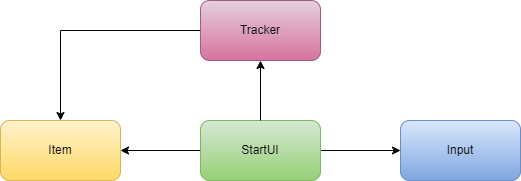

The diagram above was exported from draw.io. Its source (the exported page's mxGraphModel, read from the mxfile embedded in the PNG):
<mxGraphModel dx="1038" dy="579" grid="1" gridSize="10" guides="1" tooltips="1" connect="1" arrows="1" fold="1" page="1" pageScale="1" pageWidth="827" pageHeight="1169" background="#FFFFFF" math="0" shadow="0">
  <root>
    <mxCell id="0" />
    <mxCell id="1" parent="0" />
    <mxCell id="p68bxhvhKaG931qwUxjo-3" value="Input" style="rounded=1;whiteSpace=wrap;html=1;fillColor=#dae8fc;gradientColor=#7ea6e0;strokeColor=#6c8ebf;" vertex="1" parent="1">
      <mxGeometry x="520" y="300" width="120" height="60" as="geometry" />
    </mxCell>
    <mxCell id="p68bxhvhKaG931qwUxjo-8" style="edgeStyle=orthogonalEdgeStyle;rounded=0;orthogonalLoop=1;jettySize=auto;html=1;exitX=1;exitY=0.5;exitDx=0;exitDy=0;entryX=0;entryY=0.5;entryDx=0;entryDy=0;" edge="1" parent="1" source="p68bxhvhKaG931qwUxjo-4" target="p68bxhvhKaG931qwUxjo-3">
      <mxGeometry relative="1" as="geometry" />
    </mxCell>
    <mxCell id="p68bxhvhKaG931qwUxjo-9" style="edgeStyle=orthogonalEdgeStyle;rounded=0;orthogonalLoop=1;jettySize=auto;html=1;exitX=0;exitY=0.5;exitDx=0;exitDy=0;entryX=1;entryY=0.5;entryDx=0;entryDy=0;" edge="1" parent="1" source="p68bxhvhKaG931qwUxjo-4" target="p68bxhvhKaG931qwUxjo-5">
      <mxGeometry relative="1" as="geometry" />
    </mxCell>
    <mxCell id="p68bxhvhKaG931qwUxjo-4" value="StartUI" style="rounded=1;whiteSpace=wrap;html=1;fillColor=#d5e8d4;gradientColor=#97d077;strokeColor=#82b366;" vertex="1" parent="1">
      <mxGeometry x="320" y="300" width="120" height="60" as="geometry" />
    </mxCell>
    <mxCell id="p68bxhvhKaG931qwUxjo-5" value="Item" style="rounded=1;whiteSpace=wrap;html=1;fillColor=#fff2cc;gradientColor=#ffd966;strokeColor=#d6b656;" vertex="1" parent="1">
      <mxGeometry x="120" y="300" width="120" height="60" as="geometry" />
    </mxCell>
    <mxCell id="p68bxhvhKaG931qwUxjo-10" style="edgeStyle=orthogonalEdgeStyle;rounded=0;orthogonalLoop=1;jettySize=auto;html=1;exitX=0;exitY=0.5;exitDx=0;exitDy=0;entryX=0.5;entryY=0;entryDx=0;entryDy=0;" edge="1" parent="1" source="p68bxhvhKaG931qwUxjo-6" target="p68bxhvhKaG931qwUxjo-5">
      <mxGeometry relative="1" as="geometry" />
    </mxCell>
    <mxCell id="p68bxhvhKaG931qwUxjo-6" value="Tracker" style="rounded=1;whiteSpace=wrap;html=1;fillColor=#e6d0de;gradientColor=#d5739d;strokeColor=#996185;" vertex="1" parent="1">
      <mxGeometry x="320" y="180" width="120" height="60" as="geometry" />
    </mxCell>
    <mxCell id="p68bxhvhKaG931qwUxjo-7" value="" style="endArrow=classic;html=1;rounded=0;exitX=0.5;exitY=0;exitDx=0;exitDy=0;entryX=0.5;entryY=1;entryDx=0;entryDy=0;" edge="1" parent="1" source="p68bxhvhKaG931qwUxjo-4" target="p68bxhvhKaG931qwUxjo-6">
      <mxGeometry width="50" height="50" relative="1" as="geometry">
        <mxPoint x="390" y="310" as="sourcePoint" />
        <mxPoint x="440" y="260" as="targetPoint" />
      </mxGeometry>
    </mxCell>
  </root>
</mxGraphModel>